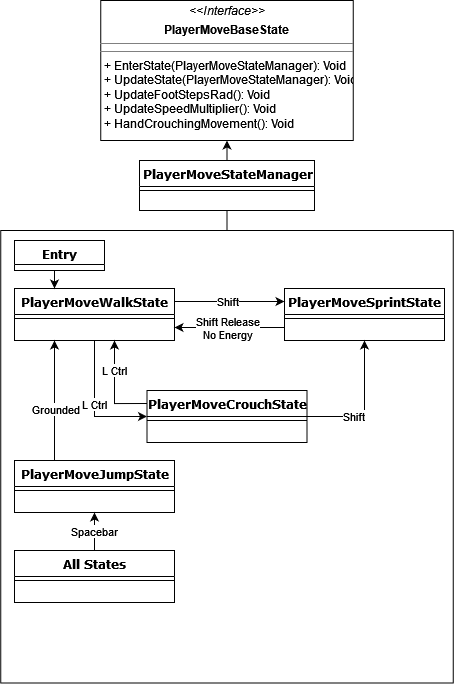

The diagram above was exported from draw.io. Its source (the exported page's mxGraphModel, read from the mxfile embedded in the PNG):
<mxGraphModel dx="1384" dy="728" grid="1" gridSize="10" guides="1" tooltips="1" connect="1" arrows="1" fold="1" page="1" pageScale="1" pageWidth="1100" pageHeight="850" background="none" math="0" shadow="0">
  <root>
    <mxCell id="0" />
    <mxCell id="1" parent="0" />
    <mxCell id="PvOXjz5V-tRBH6KUIxFK-29" value="" style="whiteSpace=wrap;html=1;aspect=fixed;" parent="1" vertex="1">
      <mxGeometry x="116.25" y="460" width="452.5" height="452.5" as="geometry" />
    </mxCell>
    <mxCell id="PvOXjz5V-tRBH6KUIxFK-30" style="edgeStyle=orthogonalEdgeStyle;rounded=0;orthogonalLoop=1;jettySize=auto;html=1;exitX=0.5;exitY=0;exitDx=0;exitDy=0;entryX=0.5;entryY=1;entryDx=0;entryDy=0;endArrow=none;endFill=0;" parent="1" source="PvOXjz5V-tRBH6KUIxFK-29" target="PvOXjz5V-tRBH6KUIxFK-25" edge="1">
      <mxGeometry relative="1" as="geometry" />
    </mxCell>
    <mxCell id="3je8wkPbE--0NOWzs9o_-12" style="edgeStyle=orthogonalEdgeStyle;rounded=0;orthogonalLoop=1;jettySize=auto;html=1;exitX=1;exitY=0.25;exitDx=0;exitDy=0;entryX=0;entryY=0.25;entryDx=0;entryDy=0;" parent="1" source="78961159f06e98e8-69" target="3je8wkPbE--0NOWzs9o_-5" edge="1">
      <mxGeometry relative="1" as="geometry" />
    </mxCell>
    <mxCell id="3je8wkPbE--0NOWzs9o_-13" value="Shift" style="edgeLabel;html=1;align=center;verticalAlign=middle;resizable=0;points=[];" parent="3je8wkPbE--0NOWzs9o_-12" vertex="1" connectable="0">
      <mxGeometry x="-0.2325" y="-2" relative="1" as="geometry">
        <mxPoint x="10" y="-3" as="offset" />
      </mxGeometry>
    </mxCell>
    <mxCell id="3je8wkPbE--0NOWzs9o_-14" value="L Ctrl" style="edgeStyle=orthogonalEdgeStyle;rounded=0;orthogonalLoop=1;jettySize=auto;html=1;exitX=0.5;exitY=1;exitDx=0;exitDy=0;entryX=0;entryY=0.5;entryDx=0;entryDy=0;" parent="1" source="78961159f06e98e8-69" target="3je8wkPbE--0NOWzs9o_-7" edge="1">
      <mxGeometry relative="1" as="geometry">
        <Array as="points">
          <mxPoint x="210" y="646" />
        </Array>
      </mxGeometry>
    </mxCell>
    <mxCell id="78961159f06e98e8-69" value="PlayerMoveWalkState" style="swimlane;html=1;fontStyle=1;align=center;verticalAlign=top;childLayout=stackLayout;horizontal=1;startSize=26;horizontalStack=0;resizeParent=1;resizeLast=0;collapsible=1;marginBottom=0;swimlaneFillColor=#ffffff;rounded=0;shadow=0;comic=0;labelBackgroundColor=none;strokeWidth=1;fillColor=none;fontFamily=Verdana;fontSize=12" parent="1" vertex="1">
      <mxGeometry x="130" y="518" width="160" height="52" as="geometry" />
    </mxCell>
    <mxCell id="78961159f06e98e8-77" value="" style="line;html=1;strokeWidth=1;fillColor=none;align=left;verticalAlign=middle;spacingTop=-1;spacingLeft=3;spacingRight=3;rotatable=0;labelPosition=right;points=[];portConstraint=eastwest;" parent="78961159f06e98e8-69" vertex="1">
      <mxGeometry y="26" width="160" height="8" as="geometry" />
    </mxCell>
    <mxCell id="b94bc138ca980ef-1" value="&lt;p style=&quot;margin:0px;margin-top:4px;text-align:center;&quot;&gt;&lt;i&gt;&amp;lt;&amp;lt;Interface&amp;gt;&amp;gt;&lt;/i&gt;&lt;/p&gt;&lt;p style=&quot;margin:0px;margin-top:4px;text-align:center;&quot;&gt;&lt;b&gt;PlayerMoveBaseState&lt;/b&gt;&lt;br&gt;&lt;/p&gt;&lt;hr size=&quot;1&quot;&gt;&lt;hr size=&quot;1&quot;&gt;&lt;p style=&quot;margin:0px;margin-left:4px;&quot;&gt;+ EnterState(PlayerMoveStateManager): Void&lt;br&gt;+ UpdateState(PlayerMoveStateManager): Void&lt;/p&gt;&lt;p style=&quot;margin:0px;margin-left:4px;&quot;&gt;+ UpdateFootStepsRad(): Void&lt;/p&gt;&lt;p style=&quot;margin:0px;margin-left:4px;&quot;&gt;+ UpdateSpeedMultiplier(): Void&lt;/p&gt;&lt;p style=&quot;margin:0px;margin-left:4px;&quot;&gt;+ HandCrouchingMovement(): Void&lt;br&gt;&lt;/p&gt;" style="verticalAlign=top;align=left;overflow=fill;fontSize=12;fontFamily=Helvetica;html=1;rounded=0;shadow=0;comic=0;labelBackgroundColor=none;strokeWidth=1" parent="1" vertex="1">
      <mxGeometry x="216.25" y="230" width="252.5" height="140" as="geometry" />
    </mxCell>
    <mxCell id="3je8wkPbE--0NOWzs9o_-30" style="edgeStyle=orthogonalEdgeStyle;rounded=0;orthogonalLoop=1;jettySize=auto;html=1;exitX=0.5;exitY=0;exitDx=0;exitDy=0;entryX=0.5;entryY=1;entryDx=0;entryDy=0;" parent="1" source="PvOXjz5V-tRBH6KUIxFK-25" target="b94bc138ca980ef-1" edge="1">
      <mxGeometry relative="1" as="geometry" />
    </mxCell>
    <mxCell id="PvOXjz5V-tRBH6KUIxFK-25" value="PlayerMoveStateManager" style="swimlane;html=1;fontStyle=1;align=center;verticalAlign=top;childLayout=stackLayout;horizontal=1;startSize=26;horizontalStack=0;resizeParent=1;resizeLast=0;collapsible=1;marginBottom=0;swimlaneFillColor=#ffffff;rounded=0;shadow=0;comic=0;labelBackgroundColor=none;strokeWidth=1;fillColor=none;fontFamily=Verdana;fontSize=12" parent="1" vertex="1">
      <mxGeometry x="255" y="390" width="175" height="50" as="geometry" />
    </mxCell>
    <mxCell id="PvOXjz5V-tRBH6KUIxFK-26" value="" style="line;html=1;strokeWidth=1;fillColor=none;align=left;verticalAlign=middle;spacingTop=-1;spacingLeft=3;spacingRight=3;rotatable=0;labelPosition=right;points=[];portConstraint=eastwest;" parent="PvOXjz5V-tRBH6KUIxFK-25" vertex="1">
      <mxGeometry y="26" width="175" height="8" as="geometry" />
    </mxCell>
    <mxCell id="3je8wkPbE--0NOWzs9o_-16" style="edgeStyle=orthogonalEdgeStyle;rounded=0;orthogonalLoop=1;jettySize=auto;html=1;exitX=0;exitY=0.75;exitDx=0;exitDy=0;entryX=1;entryY=0.75;entryDx=0;entryDy=0;" parent="1" source="3je8wkPbE--0NOWzs9o_-5" target="78961159f06e98e8-69" edge="1">
      <mxGeometry relative="1" as="geometry" />
    </mxCell>
    <mxCell id="3je8wkPbE--0NOWzs9o_-17" value="Shift Release&lt;br&gt;No Energy" style="edgeLabel;html=1;align=center;verticalAlign=middle;resizable=0;points=[];" parent="3je8wkPbE--0NOWzs9o_-16" vertex="1" connectable="0">
      <mxGeometry x="0.2325" relative="1" as="geometry">
        <mxPoint x="10" as="offset" />
      </mxGeometry>
    </mxCell>
    <mxCell id="3je8wkPbE--0NOWzs9o_-5" value="PlayerMoveSprintState" style="swimlane;html=1;fontStyle=1;align=center;verticalAlign=top;childLayout=stackLayout;horizontal=1;startSize=26;horizontalStack=0;resizeParent=1;resizeLast=0;collapsible=1;marginBottom=0;swimlaneFillColor=#ffffff;rounded=0;shadow=0;comic=0;labelBackgroundColor=none;strokeWidth=1;fillColor=none;fontFamily=Verdana;fontSize=12" parent="1" vertex="1">
      <mxGeometry x="400" y="518" width="160" height="52" as="geometry" />
    </mxCell>
    <mxCell id="3je8wkPbE--0NOWzs9o_-6" value="" style="line;html=1;strokeWidth=1;fillColor=none;align=left;verticalAlign=middle;spacingTop=-1;spacingLeft=3;spacingRight=3;rotatable=0;labelPosition=right;points=[];portConstraint=eastwest;" parent="3je8wkPbE--0NOWzs9o_-5" vertex="1">
      <mxGeometry y="26" width="160" height="8" as="geometry" />
    </mxCell>
    <mxCell id="3je8wkPbE--0NOWzs9o_-15" value="L Ctrl" style="edgeStyle=orthogonalEdgeStyle;rounded=0;orthogonalLoop=1;jettySize=auto;html=1;exitX=0;exitY=0.25;exitDx=0;exitDy=0;" parent="1" source="3je8wkPbE--0NOWzs9o_-7" edge="1">
      <mxGeometry x="0.3715" relative="1" as="geometry">
        <mxPoint x="230" y="570" as="targetPoint" />
        <Array as="points">
          <mxPoint x="230" y="633" />
        </Array>
        <mxPoint as="offset" />
      </mxGeometry>
    </mxCell>
    <mxCell id="3je8wkPbE--0NOWzs9o_-18" style="edgeStyle=orthogonalEdgeStyle;rounded=0;orthogonalLoop=1;jettySize=auto;html=1;exitX=1;exitY=0.5;exitDx=0;exitDy=0;entryX=0.5;entryY=1;entryDx=0;entryDy=0;" parent="1" source="3je8wkPbE--0NOWzs9o_-7" target="3je8wkPbE--0NOWzs9o_-5" edge="1">
      <mxGeometry relative="1" as="geometry" />
    </mxCell>
    <mxCell id="3je8wkPbE--0NOWzs9o_-19" value="Shift" style="edgeLabel;html=1;align=center;verticalAlign=middle;resizable=0;points=[];" parent="3je8wkPbE--0NOWzs9o_-18" vertex="1" connectable="0">
      <mxGeometry x="-0.3191" y="1" relative="1" as="geometry">
        <mxPoint as="offset" />
      </mxGeometry>
    </mxCell>
    <mxCell id="3je8wkPbE--0NOWzs9o_-7" value="PlayerMoveCrouchState" style="swimlane;html=1;fontStyle=1;align=center;verticalAlign=top;childLayout=stackLayout;horizontal=1;startSize=26;horizontalStack=0;resizeParent=1;resizeLast=0;collapsible=1;marginBottom=0;swimlaneFillColor=#ffffff;rounded=0;shadow=0;comic=0;labelBackgroundColor=none;strokeWidth=1;fillColor=none;fontFamily=Verdana;fontSize=12" parent="1" vertex="1">
      <mxGeometry x="262.5" y="620" width="160" height="52" as="geometry" />
    </mxCell>
    <mxCell id="3je8wkPbE--0NOWzs9o_-8" value="" style="line;html=1;strokeWidth=1;fillColor=none;align=left;verticalAlign=middle;spacingTop=-1;spacingLeft=3;spacingRight=3;rotatable=0;labelPosition=right;points=[];portConstraint=eastwest;" parent="3je8wkPbE--0NOWzs9o_-7" vertex="1">
      <mxGeometry y="26" width="160" height="8" as="geometry" />
    </mxCell>
    <mxCell id="3je8wkPbE--0NOWzs9o_-25" style="edgeStyle=orthogonalEdgeStyle;rounded=0;orthogonalLoop=1;jettySize=auto;html=1;exitX=0.25;exitY=0;exitDx=0;exitDy=0;entryX=0.25;entryY=1;entryDx=0;entryDy=0;" parent="1" source="3je8wkPbE--0NOWzs9o_-9" target="78961159f06e98e8-69" edge="1">
      <mxGeometry relative="1" as="geometry" />
    </mxCell>
    <mxCell id="3je8wkPbE--0NOWzs9o_-26" value="Grounded" style="edgeLabel;html=1;align=center;verticalAlign=middle;resizable=0;points=[];" parent="3je8wkPbE--0NOWzs9o_-25" vertex="1" connectable="0">
      <mxGeometry x="-0.1331" relative="1" as="geometry">
        <mxPoint as="offset" />
      </mxGeometry>
    </mxCell>
    <mxCell id="3je8wkPbE--0NOWzs9o_-9" value="PlayerMoveJumpState" style="swimlane;html=1;fontStyle=1;align=center;verticalAlign=top;childLayout=stackLayout;horizontal=1;startSize=26;horizontalStack=0;resizeParent=1;resizeLast=0;collapsible=1;marginBottom=0;swimlaneFillColor=#ffffff;rounded=0;shadow=0;comic=0;labelBackgroundColor=none;strokeWidth=1;fillColor=none;fontFamily=Verdana;fontSize=12" parent="1" vertex="1">
      <mxGeometry x="130" y="690" width="160" height="52" as="geometry" />
    </mxCell>
    <mxCell id="3je8wkPbE--0NOWzs9o_-10" value="" style="line;html=1;strokeWidth=1;fillColor=none;align=left;verticalAlign=middle;spacingTop=-1;spacingLeft=3;spacingRight=3;rotatable=0;labelPosition=right;points=[];portConstraint=eastwest;" parent="3je8wkPbE--0NOWzs9o_-9" vertex="1">
      <mxGeometry y="26" width="160" height="8" as="geometry" />
    </mxCell>
    <mxCell id="3je8wkPbE--0NOWzs9o_-22" value="&lt;div&gt;Spacebar&lt;/div&gt;" style="endArrow=classic;html=1;rounded=0;exitX=0.5;exitY=0;exitDx=0;exitDy=0;entryX=0.5;entryY=1;entryDx=0;entryDy=0;" parent="1" source="3je8wkPbE--0NOWzs9o_-23" target="3je8wkPbE--0NOWzs9o_-9" edge="1">
      <mxGeometry width="50" height="50" relative="1" as="geometry">
        <mxPoint x="340" y="830" as="sourcePoint" />
        <mxPoint x="220" y="770" as="targetPoint" />
      </mxGeometry>
    </mxCell>
    <mxCell id="3je8wkPbE--0NOWzs9o_-23" value="All States" style="swimlane;html=1;fontStyle=1;align=center;verticalAlign=top;childLayout=stackLayout;horizontal=1;startSize=26;horizontalStack=0;resizeParent=1;resizeLast=0;collapsible=1;marginBottom=0;swimlaneFillColor=#ffffff;rounded=0;shadow=0;comic=0;labelBackgroundColor=none;strokeWidth=1;fillColor=none;fontFamily=Verdana;fontSize=12" parent="1" vertex="1">
      <mxGeometry x="130" y="780" width="160" height="52" as="geometry" />
    </mxCell>
    <mxCell id="3je8wkPbE--0NOWzs9o_-24" value="" style="line;html=1;strokeWidth=1;fillColor=none;align=left;verticalAlign=middle;spacingTop=-1;spacingLeft=3;spacingRight=3;rotatable=0;labelPosition=right;points=[];portConstraint=eastwest;" parent="3je8wkPbE--0NOWzs9o_-23" vertex="1">
      <mxGeometry y="26" width="160" height="8" as="geometry" />
    </mxCell>
    <mxCell id="3je8wkPbE--0NOWzs9o_-29" style="edgeStyle=orthogonalEdgeStyle;rounded=0;orthogonalLoop=1;jettySize=auto;html=1;exitX=0.5;exitY=1;exitDx=0;exitDy=0;entryX=0.25;entryY=0;entryDx=0;entryDy=0;" parent="1" source="3je8wkPbE--0NOWzs9o_-27" target="78961159f06e98e8-69" edge="1">
      <mxGeometry relative="1" as="geometry" />
    </mxCell>
    <mxCell id="3je8wkPbE--0NOWzs9o_-27" value="Entry" style="swimlane;html=1;fontStyle=1;align=center;verticalAlign=top;childLayout=stackLayout;horizontal=1;startSize=24;horizontalStack=0;resizeParent=1;resizeLast=0;collapsible=1;marginBottom=0;swimlaneFillColor=#ffffff;rounded=0;shadow=0;comic=0;labelBackgroundColor=none;strokeWidth=1;fillColor=none;fontFamily=Verdana;fontSize=12" parent="1" vertex="1">
      <mxGeometry x="130" y="470" width="90" height="30" as="geometry" />
    </mxCell>
  </root>
</mxGraphModel>